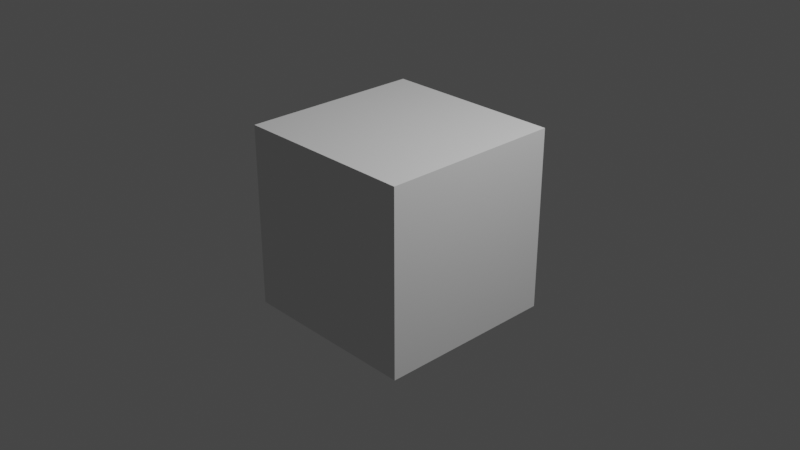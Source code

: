 # Source: VRCFacetracking.blend  (saved by Blender 3.0.42; exported with 4.5.12 LTS)
import bpy
from mathutils import Matrix  # noqa: F401  (used for matrix-valued properties, if any)

bpy.ops.wm.read_factory_settings(use_empty=True)
scene = bpy.context.scene
scene.name = 'Scene'

# ---- collections
col_collection = bpy.data.collections.new('Collection'); scene.collection.children.link(col_collection)

# ---- world
world_world = bpy.data.worlds.new('World'); scene.world = world_world
world_world.use_nodes = True; world_world.node_tree.nodes.clear()
_N = world_world.node_tree.nodes; _L = world_world.node_tree.links
n0 = _N.new('ShaderNodeOutputWorld'); n0.name = 'World Output'; n0.location = (300, 300)
n1 = _N.new('ShaderNodeBackground'); n1.name = 'Background'; n1.location = (10, 300)
n1.inputs[0].default_value = (0.05088, 0.05088, 0.05088, 1.0)
_L.new(n1.outputs[0], n0.inputs[0])
n0.is_active_output = True
world_world.color = (0.05088, 0.05088, 0.05088)
world_world.use_sun_shadow = False
world_world.sun_shadow_jitter_overblur = 0.0

# ---- cameras
cam_camera = bpy.data.cameras.new('Camera')
cam_camera.clip_end = 100.0
cam_camera.ortho_scale = 7.314

# ---- lights
light_light = bpy.data.lights.new('Light', 'POINT')
light_light.transmission_factor = 0.0
light_light.energy = 1000.0
light_light.shadow_soft_size = 0.1
light_light.shadow_maximum_resolution = 0.006
light_light.use_absolute_resolution = True

# ---- meshes
me_cube_002 = bpy.data.meshes.new('Cube.002')
me_cube_002.from_pydata([(-1.0, -1.0, -1.0), (-1.0, -1.0, 1.0), (-1.0, 1.0, -1.0), (-1.0, 1.0, 1.0), (1.0, -1.0, -1.0), (1.0, -1.0, 1.0), (1.0, 1.0, -1.0), (1.0, 1.0, 1.0)], [], [(0, 1, 3, 2), (2, 3, 7, 6), (6, 7, 5, 4), (4, 5, 1, 0), (2, 6, 4, 0), (7, 3, 1, 5)])
_uv = me_cube_002.uv_layers.new(name='UVMap')
_uv.uv.foreach_set('vector', [0.375, 0.0, 0.625, 0.0, 0.625, 0.25, 0.375, 0.25, 0.375, 0.25, 0.625, 0.25, 0.625, 0.5, 0.375, 0.5, 0.375, 0.5, 0.625, 0.5, 0.625, 0.75, 0.375, 0.75, 0.375, 0.75, 0.625, 0.75, 0.625, 1.0, 0.375, 1.0, 0.125, 0.5, 0.375, 0.5, 0.375, 0.75, 0.125, 0.75, 0.625, 0.5, 0.875, 0.5, 0.875, 0.75, 0.625, 0.75])
_ca = me_cube_002.color_attributes.new('Col', 'BYTE_COLOR', 'CORNER')
_ca.data.foreach_set('color', [1.0, 1.0, 1.0, 1.0, 1.0, 1.0, 1.0, 1.0, 1.0, 1.0, 1.0, 1.0, 1.0, 1.0, 1.0, 1.0, 1.0, 1.0, 1.0, 1.0, 1.0, 1.0, 1.0, 1.0, 1.0, 1.0, 1.0, 1.0, 1.0, 1.0, 1.0, 1.0, 1.0, 1.0, 1.0, 1.0, 1.0, 1.0, 1.0, 1.0, 1.0, 1.0, 1.0, 1.0, 1.0, 1.0, 1.0, 1.0, 1.0, 1.0, 1.0, 1.0, 1.0, 1.0, 1.0, 1.0, 1.0, 1.0, 1.0, 1.0, 1.0, 1.0, 1.0, 1.0, 1.0, 1.0, 1.0, 1.0, 1.0, 1.0, 1.0, 1.0, 1.0, 1.0, 1.0, 1.0, 1.0, 1.0, 1.0, 1.0, 1.0, 1.0, 1.0, 1.0, 1.0, 1.0, 1.0, 1.0, 1.0, 1.0, 1.0, 1.0, 1.0, 1.0, 1.0, 1.0])
me_cube_002.use_remesh_fix_poles = True
me_cube_002.use_remesh_preserve_attributes = False
me_cube_002.update()

# ---- objects
ob_cube_001 = bpy.data.objects.new('Cube.001', me_cube_002)
ob_light = bpy.data.objects.new('Light', light_light)
ob_camera = bpy.data.objects.new('Camera', cam_camera)

# ---- transforms, parenting, visibility, modifiers, constraints
ob_cube_001.location = (0.0, 0.0, 0.0)
ob_light.location = (4.076, 1.005, 5.904)
ob_light.rotation_euler = (0.6503, 0.05522, 1.866)
ob_light.lock_rotations_4d = False
ob_light.empty_display_type = 'ARROWS'
ob_light.color = (0.0, 0.0, 0.0, 0.0)
ob_light.lineart.crease_threshold = 0.0
ob_camera.location = (7.359, -6.926, 4.958)
ob_camera.rotation_euler = (1.109, 0.0, 0.8149)
ob_camera.lock_rotations_4d = False
ob_camera.empty_display_type = 'ARROWS'
ob_camera.color = (0.0, 0.0, 0.0, 0.0)
ob_camera.display_type = 'WIRE'
ob_camera.lineart.crease_threshold = 0.0

# ---- collection membership
scene.collection.objects.link(ob_cube_001)
col_collection.objects.link(ob_light)
col_collection.objects.link(ob_camera)

# ---- scene / render settings (as saved in the file)
scene.camera = ob_camera
scene.frame_start = 1; scene.frame_end = 250; scene.frame_set(16)
scene.render.engine = 'BLENDER_EEVEE_NEXT'
scene.cycles.sampling_pattern = 'TABULATED_SOBOL'
scene.cycles.use_light_tree = False
scene.view_settings.view_transform = 'Filmic'
bpy.context.view_layer.update()
